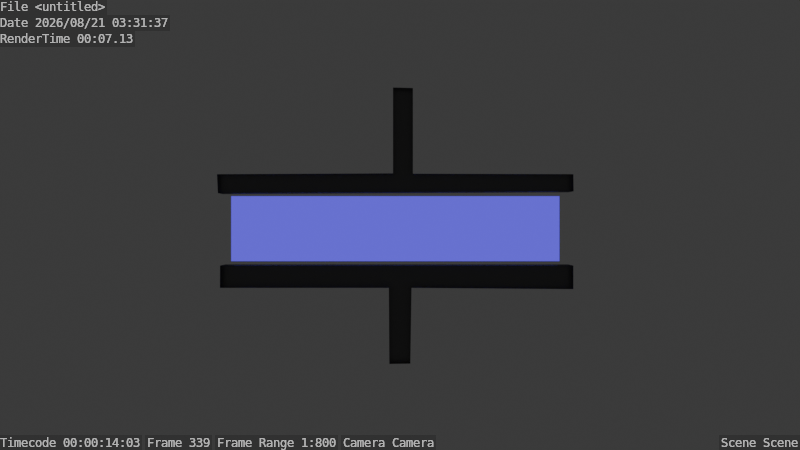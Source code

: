 # Source: CapacitorObject.blend  (saved by Blender 4.0.36; exported with 4.5.12 LTS)
import bpy
from mathutils import Matrix  # noqa: F401  (used for matrix-valued properties, if any)

bpy.ops.wm.read_factory_settings(use_empty=True)
scene = bpy.context.scene
scene.name = 'Scene'

# ---- collections
col_collection = bpy.data.collections.new('Collection'); scene.collection.children.link(col_collection)

# ---- materials (node trees are filled in below, after node groups)
mat_material_001 = bpy.data.materials.new('Material.001')
mat_material_001.use_transparent_shadow = False
mat_material = bpy.data.materials.new('Material')
mat_material.use_transparent_shadow = False

# ---- material node trees
mat_material_001.use_nodes = True; mat_material_001.node_tree.nodes.clear()
_N = mat_material_001.node_tree.nodes; _L = mat_material_001.node_tree.links
n0 = _N.new('ShaderNodeOutputMaterial'); n0.name = 'Material Output'; n0.location = (300, 300)
n1 = _N.new('ShaderNodeBsdfGlass'); n1.name = 'Glass BSDF'; n1.location = (10, 300)
n1.inputs[0].default_value = (0.394, 0.394, 0.394, 1.0)
n1.inputs[1].default_value = 0.5
n1.inputs[2].default_value = 1.45
_L.new(n1.outputs[0], n0.inputs[0])
n0.is_active_output = True
mat_material.use_nodes = True; mat_material.node_tree.nodes.clear()
_N = mat_material.node_tree.nodes; _L = mat_material.node_tree.links
n0 = _N.new('ShaderNodeOutputMaterial'); n0.name = 'Material Output'; n0.location = (300, 300)
n1 = _N.new('ShaderNodeEmission'); n1.name = 'Emission'; n1.location = (10, 300)
n1.inputs[0].default_value = (0.1249, 0.07325, 1.0, 1.0)
_L.new(n1.outputs[0], n0.inputs[0])
n0.is_active_output = True

# ---- world
world_world = bpy.data.worlds.new('World'); scene.world = world_world
world_world.use_nodes = True; world_world.node_tree.nodes.clear()
_N = world_world.node_tree.nodes; _L = world_world.node_tree.links
n0 = _N.new('ShaderNodeOutputWorld'); n0.name = 'World Output'; n0.location = (300, 300)
n1 = _N.new('ShaderNodeBackground'); n1.name = 'Background'; n1.location = (10, 300)
n1.inputs[0].default_value = (0.05088, 0.05088, 0.05088, 1.0)
_L.new(n1.outputs[0], n0.inputs[0])
n0.is_active_output = True
world_world.color = (0.05088, 0.05088, 0.05088)
world_world.use_sun_shadow = False
world_world.sun_shadow_jitter_overblur = 0.0

# ---- cameras
cam_camera = bpy.data.cameras.new('Camera')

# ---- meshes
me_plane_004 = bpy.data.meshes.new('Plane.004')
me_plane_004.from_pydata([(0.3068, -0.04934, -3.03e-08), (-0.1266, -0.7703, -4.925e-08), (-0.0282, 0.7923, -4.494e-08), (-0.1266, 0.7919, -4.925e-08), (-0.0282, 0.04538, -4.494e-08), (-0.02273, -0.7703, -4.471e-08), (-0.0282, -0.05461, -4.494e-08), (0.3081, 0.04318, -3.024e-08), (-0.9119, -0.0606, 4.816e-05), (-0.4554, -0.7715, 4.818e-05), (-0.533, -0.0606, 4.818e-05), (-0.5308, -0.7705, 4.818e-05), (-0.9143, 0.02675, 4.816e-05), (-0.5345, 0.02675, 4.818e-05), (-0.5307, 0.8053, 4.818e-05), (-0.4471, 0.8015, 4.818e-05), (0.3068, -0.04934, 0.1509), (-0.0282, -0.05461, 0.1509), (-0.1266, -0.7703, 0.1509), (-0.1266, 0.7919, 0.1509), (-0.0282, 0.7923, 0.1509), (-0.02273, -0.7703, 0.1509), (-0.0282, 0.04538, 0.1509), (0.3081, 0.04318, 0.1509), (-0.533, -0.0606, 0.151), (-0.9119, -0.0606, 0.151), (-0.4554, -0.7715, 0.151), (-0.5308, -0.7705, 0.151), (-0.9143, 0.02675, 0.151), (-0.5345, 0.02675, 0.151), (-0.5307, 0.8053, 0.151), (-0.4471, 0.8015, 0.151)], [], [(8, 12, 13, 10), (9, 11, 10, 13, 14, 15), (1, 3, 2, 4, 6, 5), (0, 6, 4, 7), (25, 24, 29, 28), (26, 31, 30, 29, 24, 27), (18, 21, 17, 22, 20, 19), (16, 23, 22, 17), (10, 24, 25, 8), (1, 18, 19, 3), (15, 31, 26, 9), (9, 26, 27, 11), (3, 19, 20, 2), (11, 27, 24, 10), (5, 21, 18, 1), (8, 25, 28, 12), (6, 17, 21, 5), (12, 28, 29, 13), (4, 22, 23, 7), (13, 29, 30, 14), (7, 23, 16, 0), (14, 30, 31, 15), (2, 20, 22, 4), (0, 16, 17, 6)])
_uv = me_plane_004.uv_layers.new(name='UVMap')
_uv.uv.foreach_set('vector', [0.0, 0.0, 0.0, 0.0, 0.0, 0.0, 0.0, 0.0, 0.0, 0.0, 0.0, 0.0, 0.0, 0.0, 0.0, 0.0, 0.0, 0.0, 0.0, 0.0, 0.0, 0.0, 0.0, 0.0, 0.0, 0.0, 0.0, 0.0, 0.0, 0.0, 0.0, 0.0, 0.0, 0.0, 0.0, 0.0, 0.0, 0.0, 0.0, 0.0, 0.0, 0.0, 0.0, 0.0, 0.0, 0.0, 0.0, 0.0, 0.0, 0.0, 0.0, 0.0, 0.0, 0.0, 0.0, 0.0, 0.0, 0.0, 0.0, 0.0, 0.0, 0.0, 0.0, 0.0, 0.0, 0.0, 0.0, 0.0, 0.0, 0.0, 0.0, 0.0, 0.0, 0.0, 0.0, 0.0, 0.0, 0.0, 0.0, 0.0, 0.0, 0.0, 0.0, 0.0, 0.0, 0.0, 0.0, 0.0, 0.0, 0.0, 0.0, 0.0, 0.0, 0.0, 0.0, 0.0, 0.0, 0.0, 0.0, 0.0, 0.0, 0.0, 0.0, 0.0, 0.0, 0.0, 0.0, 0.0, 0.0, 0.0, 0.0, 0.0, 0.0, 0.0, 0.0, 0.0, 0.0, 0.0, 0.0, 0.0, 0.0, 0.0, 0.0, 0.0, 0.0, 0.0, 0.0, 0.0, 0.0, 0.0, 0.0, 0.0, 0.0, 0.0, 0.0, 0.0, 0.0, 0.0, 0.0, 0.0, 0.0, 0.0, 0.0, 0.0, 0.0, 0.0, 0.0, 0.0, 0.0, 0.0, 0.0, 0.0, 0.0, 0.0, 0.0, 0.0, 0.0, 0.0, 0.0, 0.0, 0.0, 0.0, 0.0, 0.0, 0.0, 0.0, 0.0, 0.0, 0.0, 0.0, 0.0, 0.0, 0.0, 0.0, 0.0, 0.0, 0.0, 0.0, 0.0, 0.0, 0.0, 0.0, 0.0, 0.0, 0.0, 0.0, 0.0, 0.0, 0.0, 0.0, 0.0, 0.0, 0.0, 0.0, 0.0, 0.0, 0.0, 0.0, 0.0, 0.0, 0.0, 0.0, 0.0, 0.0, 0.0, 0.0, 0.0, 0.0])
me_plane_004.materials.append(mat_material_001)
me_plane_004.update()
me_cube = bpy.data.meshes.new('Cube')
me_cube.from_pydata([(-1.0, -1.0, -1.0), (-1.0, -1.0, 1.0), (-1.0, 1.0, -1.0), (-1.0, 1.0, 1.0), (1.0, -1.0, -1.0), (1.0, -1.0, 1.0), (1.0, 1.0, -1.0), (1.0, 1.0, 1.0)], [], [(0, 1, 3, 2), (2, 3, 7, 6), (6, 7, 5, 4), (4, 5, 1, 0), (2, 6, 4, 0), (7, 3, 1, 5)])
_uv = me_cube.uv_layers.new(name='UVMap')
_uv.uv.foreach_set('vector', [0.375, 0.0, 0.625, 0.0, 0.625, 0.25, 0.375, 0.25, 0.375, 0.25, 0.625, 0.25, 0.625, 0.5, 0.375, 0.5, 0.375, 0.5, 0.625, 0.5, 0.625, 0.75, 0.375, 0.75, 0.375, 0.75, 0.625, 0.75, 0.625, 1.0, 0.375, 1.0, 0.125, 0.5, 0.375, 0.5, 0.375, 0.75, 0.125, 0.75, 0.625, 0.5, 0.875, 0.5, 0.875, 0.75, 0.625, 0.75])
me_cube.materials.append(mat_material)
me_cube.update()

# ---- objects
ob_plane_001 = bpy.data.objects.new('Plane.001', me_plane_004)
ob_cube = bpy.data.objects.new('Cube', me_cube)
ob_camera = bpy.data.objects.new('Camera', cam_camera)

# ---- transforms, parenting, visibility, modifiers, constraints
ob_plane_001.location = (0.0, 0.0, 0.0)
ob_plane_001.rotation_euler = (0.0, 1.571, 0.0)
_vg = ob_plane_001.vertex_groups.new(name='Group')
ob_cube.location = (0.08021, 0.01705, 0.2899)
ob_cube.scale = (0.04924, 0.7303, 0.1445)
ob_cube.lock_location = (True, True, True)
ob_cube.lock_rotation = (True, True, True)
ob_cube.lock_scale = (True, True, True)
ob_camera.location = (-4.914, -0.002786, 0.3052)
ob_camera.rotation_euler = (1.571, 0.0, -1.571)
ob_camera.scale = (2.0, 2.0, 2.0)

# ---- collection membership
col_collection.objects.link(ob_plane_001)
col_collection.objects.link(ob_cube)
col_collection.objects.link(ob_camera)

# ---- scene / render settings (as saved in the file)
scene.camera = ob_camera
scene.frame_start = 1; scene.frame_end = 800; scene.frame_set(339)
scene.render.engine = 'BLENDER_EEVEE_NEXT'
scene.render.image_settings.file_format = 'JPEG'
scene.render.image_settings.color_mode = 'RGB'
scene.render.use_stamp_frame_range = True
scene.render.use_stamp = True
scene.cycles.sampling_pattern = 'TABULATED_SOBOL'
bpy.context.view_layer.update()
